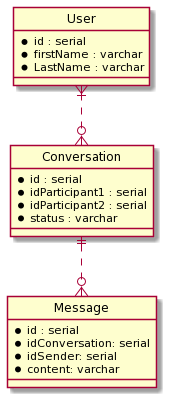

The diagram above was rendered by PlantUML. Its source (embedded in the PNG):
@startuml
' hide the spot
hide circle
 
' avoid problems with angled crows feet
skinparam linetype ortho

entity User{
    *id : serial
    *firstName : varchar
    *LastName : varchar
}

entity Conversation{
    *id : serial
    *idParticipant1 : serial
    *idParticipant2 : serial
    *status : varchar
}

entity Message{
    *id : serial
    *idConversation: serial
    *idSender: serial
    *content: varchar
}

User}|..o{Conversation
Conversation||..o{Message
@enduml